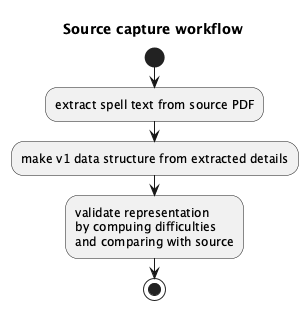

The diagram above was rendered by PlantUML. Its source (embedded in the PNG):
@startuml
    'https://plantuml.com/activity-diagram-beta

title Source capture workflow

start;
:extract spell text from source PDF;
:make v1 data structure from extracted details;
:validate representation\nby compuing difficulties\nand comparing with source;
stop
@enduml